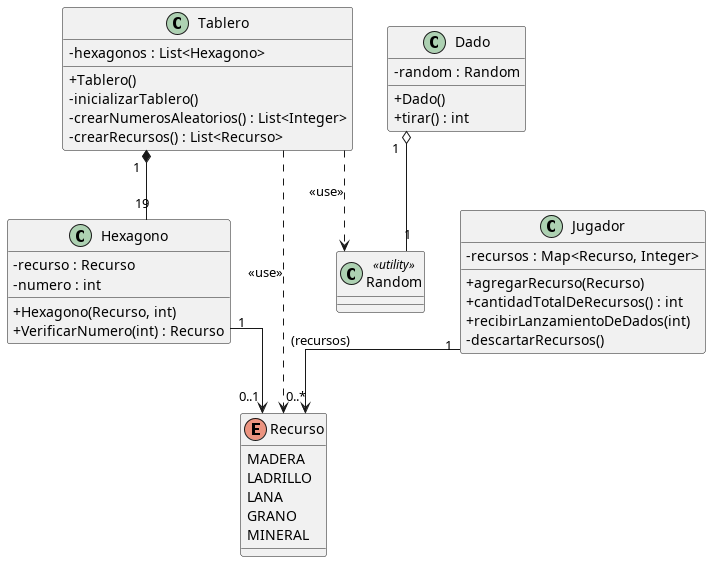

The diagram above was rendered by PlantUML. Its source (embedded in the PNG):
@startuml
skinparam classAttributeIconSize 0
skinparam linetype ortho

' --- Clases Principales y Enum ---

class Tablero {
    - hexagonos : List<Hexagono>
    + Tablero()
    - inicializarTablero()
    - crearNumerosAleatorios() : List<Integer>
    - crearRecursos() : List<Recurso>
}

class Hexagono {
    - recurso : Recurso
    - numero : int
    + Hexagono(Recurso, int)
    + VerificarNumero(int) : Recurso
}

class Jugador {
    - recursos : Map<Recurso, Integer>
    + agregarRecurso(Recurso)
    + cantidadTotalDeRecursos() : int
    + recibirLanzamientoDeDados(int)
    - descartarRecursos()
}

class Dado {
    - random : Random
    + Dado()
    + tirar() : int
}

enum Recurso {
    MADERA
    LADRILLO
    LANA
    GRANO
    MINERAL
}

' --- Clases de Utilidad Usadas ---
class Random <<utility>>


' --- Relaciones y Multiplicidad ---

' 1. El Tablero se compone de 19 Hexágonos (Multiplicidad específica)
Tablero "1" *-- "19" Hexagono

' 2. Un Hexágono tiene 0 o 1 Recurso (0 para el desierto que usa 'null')
Hexagono "1" --> "0..1" Recurso

' 3. Un Jugador gestiona de 0 a muchos Recursos a través de un Map
Jugador "1" --> "0..*" Recurso : (recursos)

' 4. El Dado usa (agrega) una instancia de Random
Dado "1" o-- "1" Random

' 5. El Tablero usa Random y Recurso en sus métodos de inicialización
Tablero ..> Random : <<use>>
Tablero ..> Recurso : <<use>>

@enduml